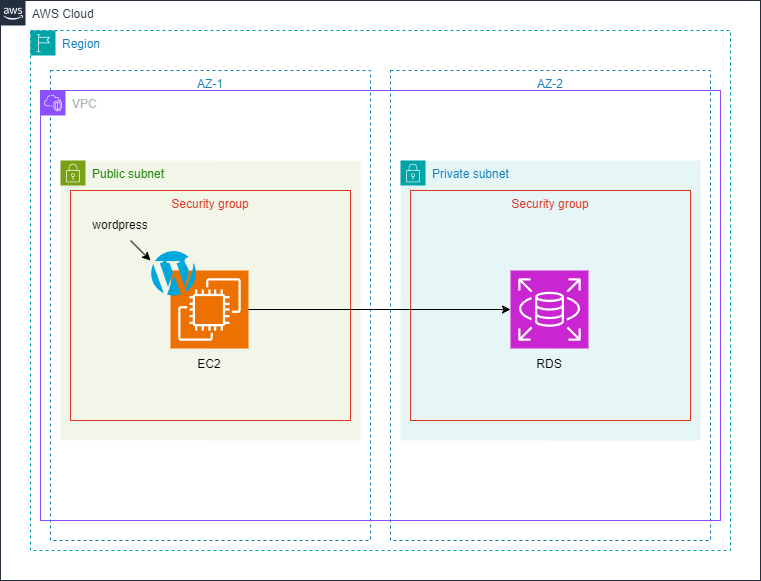

The diagram above was exported from draw.io. Its source (the exported page's mxGraphModel, read from the mxfile embedded in the PNG):
<mxGraphModel dx="1050" dy="603" grid="1" gridSize="10" guides="1" tooltips="1" connect="1" arrows="1" fold="1" page="1" pageScale="1" pageWidth="850" pageHeight="1100" math="0" shadow="0">
  <root>
    <mxCell id="0" />
    <mxCell id="1" parent="0" />
    <mxCell id="FUI70ChbdyLaIsxAtDL7-19" value="" style="group;movable=0;resizable=0;rotatable=0;deletable=0;editable=0;locked=1;connectable=0;" vertex="1" connectable="0" parent="1">
      <mxGeometry x="40" y="40" width="760" height="580" as="geometry" />
    </mxCell>
    <mxCell id="f-w_a3s-5Xyrr3iNLAvX-1" value="AWS Cloud" style="points=[[0,0],[0.25,0],[0.5,0],[0.75,0],[1,0],[1,0.25],[1,0.5],[1,0.75],[1,1],[0.75,1],[0.5,1],[0.25,1],[0,1],[0,0.75],[0,0.5],[0,0.25]];outlineConnect=0;gradientColor=none;html=1;whiteSpace=wrap;fontSize=12;fontStyle=0;container=1;pointerEvents=0;collapsible=0;recursiveResize=0;shape=mxgraph.aws4.group;grIcon=mxgraph.aws4.group_aws_cloud_alt;strokeColor=#232F3E;fillColor=none;verticalAlign=top;align=left;spacingLeft=30;fontColor=#232F3E;dashed=0;" parent="FUI70ChbdyLaIsxAtDL7-19" vertex="1">
      <mxGeometry width="760" height="580" as="geometry" />
    </mxCell>
    <mxCell id="FUI70ChbdyLaIsxAtDL7-1" value="Region" style="points=[[0,0],[0.25,0],[0.5,0],[0.75,0],[1,0],[1,0.25],[1,0.5],[1,0.75],[1,1],[0.75,1],[0.5,1],[0.25,1],[0,1],[0,0.75],[0,0.5],[0,0.25]];outlineConnect=0;gradientColor=none;html=1;whiteSpace=wrap;fontSize=12;fontStyle=0;container=1;pointerEvents=0;collapsible=0;recursiveResize=0;shape=mxgraph.aws4.group;grIcon=mxgraph.aws4.group_region;strokeColor=#00A4A6;fillColor=none;verticalAlign=top;align=left;spacingLeft=30;fontColor=#147EBA;dashed=1;" vertex="1" parent="FUI70ChbdyLaIsxAtDL7-19">
      <mxGeometry x="30" y="30" width="700" height="520" as="geometry" />
    </mxCell>
    <mxCell id="FUI70ChbdyLaIsxAtDL7-2" value="AZ-1" style="fillColor=none;strokeColor=#147EBA;dashed=1;verticalAlign=top;fontStyle=0;fontColor=#147EBA;whiteSpace=wrap;html=1;" vertex="1" parent="FUI70ChbdyLaIsxAtDL7-1">
      <mxGeometry x="20" y="40" width="320" height="470" as="geometry" />
    </mxCell>
    <mxCell id="FUI70ChbdyLaIsxAtDL7-3" value="AZ-2" style="fillColor=none;strokeColor=#147EBA;dashed=1;verticalAlign=top;fontStyle=0;fontColor=#147EBA;whiteSpace=wrap;html=1;" vertex="1" parent="FUI70ChbdyLaIsxAtDL7-1">
      <mxGeometry x="360" y="40" width="320" height="470" as="geometry" />
    </mxCell>
    <mxCell id="FUI70ChbdyLaIsxAtDL7-5" value="Public subnet" style="points=[[0,0],[0.25,0],[0.5,0],[0.75,0],[1,0],[1,0.25],[1,0.5],[1,0.75],[1,1],[0.75,1],[0.5,1],[0.25,1],[0,1],[0,0.75],[0,0.5],[0,0.25]];outlineConnect=0;gradientColor=none;html=1;whiteSpace=wrap;fontSize=12;fontStyle=0;container=1;pointerEvents=0;collapsible=0;recursiveResize=0;shape=mxgraph.aws4.group;grIcon=mxgraph.aws4.group_security_group;grStroke=0;strokeColor=#7AA116;fillColor=#F2F6E8;verticalAlign=top;align=left;spacingLeft=30;fontColor=#248814;dashed=0;" vertex="1" parent="FUI70ChbdyLaIsxAtDL7-1">
      <mxGeometry x="30" y="130" width="300" height="280" as="geometry" />
    </mxCell>
    <mxCell id="FUI70ChbdyLaIsxAtDL7-7" value="Private subnet" style="points=[[0,0],[0.25,0],[0.5,0],[0.75,0],[1,0],[1,0.25],[1,0.5],[1,0.75],[1,1],[0.75,1],[0.5,1],[0.25,1],[0,1],[0,0.75],[0,0.5],[0,0.25]];outlineConnect=0;gradientColor=none;html=1;whiteSpace=wrap;fontSize=12;fontStyle=0;container=1;pointerEvents=0;collapsible=0;recursiveResize=0;shape=mxgraph.aws4.group;grIcon=mxgraph.aws4.group_security_group;grStroke=0;strokeColor=#00A4A6;fillColor=#E6F6F7;verticalAlign=top;align=left;spacingLeft=30;fontColor=#147EBA;dashed=0;" vertex="1" parent="FUI70ChbdyLaIsxAtDL7-1">
      <mxGeometry x="370" y="130" width="300" height="280" as="geometry" />
    </mxCell>
    <mxCell id="FUI70ChbdyLaIsxAtDL7-18" value="Security group" style="fillColor=none;strokeColor=#DD3522;verticalAlign=top;fontStyle=0;fontColor=#DD3522;whiteSpace=wrap;html=1;" vertex="1" parent="FUI70ChbdyLaIsxAtDL7-1">
      <mxGeometry x="380" y="160" width="280" height="230" as="geometry" />
    </mxCell>
    <mxCell id="FUI70ChbdyLaIsxAtDL7-4" value="VPC" style="points=[[0,0],[0.25,0],[0.5,0],[0.75,0],[1,0],[1,0.25],[1,0.5],[1,0.75],[1,1],[0.75,1],[0.5,1],[0.25,1],[0,1],[0,0.75],[0,0.5],[0,0.25]];outlineConnect=0;gradientColor=none;html=1;whiteSpace=wrap;fontSize=12;fontStyle=0;container=1;pointerEvents=0;collapsible=0;recursiveResize=0;shape=mxgraph.aws4.group;grIcon=mxgraph.aws4.group_vpc2;strokeColor=#8C4FFF;fillColor=none;verticalAlign=top;align=left;spacingLeft=30;fontColor=#AAB7B8;dashed=0;" vertex="1" parent="FUI70ChbdyLaIsxAtDL7-19">
      <mxGeometry x="40" y="90" width="680" height="430" as="geometry" />
    </mxCell>
    <mxCell id="FUI70ChbdyLaIsxAtDL7-17" value="Security group" style="fillColor=none;strokeColor=#DD3522;verticalAlign=top;fontStyle=0;fontColor=#DD3522;whiteSpace=wrap;html=1;" vertex="1" parent="FUI70ChbdyLaIsxAtDL7-4">
      <mxGeometry x="30" y="100" width="280" height="230" as="geometry" />
    </mxCell>
    <mxCell id="FUI70ChbdyLaIsxAtDL7-20" value="" style="sketch=0;points=[[0,0,0],[0.25,0,0],[0.5,0,0],[0.75,0,0],[1,0,0],[0,1,0],[0.25,1,0],[0.5,1,0],[0.75,1,0],[1,1,0],[0,0.25,0],[0,0.5,0],[0,0.75,0],[1,0.25,0],[1,0.5,0],[1,0.75,0]];outlineConnect=0;fontColor=#232F3E;fillColor=#ED7100;strokeColor=#ffffff;dashed=0;verticalLabelPosition=bottom;verticalAlign=top;align=center;html=1;fontSize=12;fontStyle=0;aspect=fixed;shape=mxgraph.aws4.resourceIcon;resIcon=mxgraph.aws4.ec2;" vertex="1" parent="1">
      <mxGeometry x="210" y="310" width="78" height="78" as="geometry" />
    </mxCell>
    <mxCell id="FUI70ChbdyLaIsxAtDL7-21" value="" style="sketch=0;points=[[0,0,0],[0.25,0,0],[0.5,0,0],[0.75,0,0],[1,0,0],[0,1,0],[0.25,1,0],[0.5,1,0],[0.75,1,0],[1,1,0],[0,0.25,0],[0,0.5,0],[0,0.75,0],[1,0.25,0],[1,0.5,0],[1,0.75,0]];outlineConnect=0;fontColor=#232F3E;fillColor=#C925D1;strokeColor=#ffffff;dashed=0;verticalLabelPosition=bottom;verticalAlign=top;align=center;html=1;fontSize=12;fontStyle=0;aspect=fixed;shape=mxgraph.aws4.resourceIcon;resIcon=mxgraph.aws4.rds;" vertex="1" parent="1">
      <mxGeometry x="550" y="310" width="78" height="78" as="geometry" />
    </mxCell>
    <mxCell id="FUI70ChbdyLaIsxAtDL7-22" value="" style="dashed=0;outlineConnect=0;html=1;align=center;labelPosition=center;verticalLabelPosition=bottom;verticalAlign=top;shape=mxgraph.weblogos.wordpress;fillColor=#00A7DA;strokeColor=none" vertex="1" parent="1">
      <mxGeometry x="190" y="290" width="46.6" height="45.4" as="geometry" />
    </mxCell>
    <mxCell id="FUI70ChbdyLaIsxAtDL7-23" style="edgeStyle=orthogonalEdgeStyle;rounded=0;orthogonalLoop=1;jettySize=auto;html=1;entryX=0;entryY=0.5;entryDx=0;entryDy=0;entryPerimeter=0;" edge="1" parent="1" source="FUI70ChbdyLaIsxAtDL7-20" target="FUI70ChbdyLaIsxAtDL7-21">
      <mxGeometry relative="1" as="geometry" />
    </mxCell>
    <mxCell id="FUI70ChbdyLaIsxAtDL7-24" value="EC2" style="text;strokeColor=none;align=center;fillColor=none;html=1;verticalAlign=middle;whiteSpace=wrap;rounded=0;" vertex="1" parent="1">
      <mxGeometry x="219" y="388" width="60" height="32" as="geometry" />
    </mxCell>
    <mxCell id="FUI70ChbdyLaIsxAtDL7-25" value="RDS" style="text;strokeColor=none;align=center;fillColor=none;html=1;verticalAlign=middle;whiteSpace=wrap;rounded=0;" vertex="1" parent="1">
      <mxGeometry x="559" y="388" width="60" height="32" as="geometry" />
    </mxCell>
    <mxCell id="FUI70ChbdyLaIsxAtDL7-28" value="" style="edgeStyle=none;orthogonalLoop=1;jettySize=auto;html=1;rounded=0;" edge="1" parent="1">
      <mxGeometry width="80" relative="1" as="geometry">
        <mxPoint x="170" y="280" as="sourcePoint" />
        <mxPoint x="190" y="300" as="targetPoint" />
        <Array as="points" />
      </mxGeometry>
    </mxCell>
    <mxCell id="FUI70ChbdyLaIsxAtDL7-29" value="wordpress" style="text;strokeColor=none;align=center;fillColor=none;html=1;verticalAlign=middle;whiteSpace=wrap;rounded=0;" vertex="1" parent="1">
      <mxGeometry x="130" y="250" width="60" height="30" as="geometry" />
    </mxCell>
  </root>
</mxGraphModel>